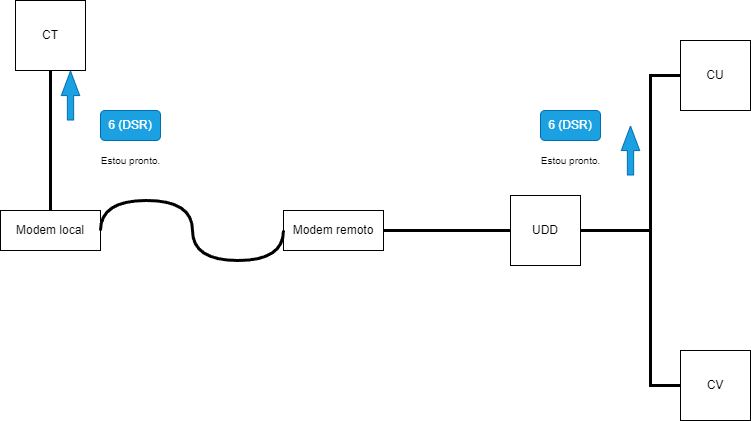

The diagram above was exported from draw.io. Its source (the exported page's mxGraphModel, read from the mxfile embedded in the PNG):
<mxGraphModel dx="792" dy="748" grid="1" gridSize="10" guides="1" tooltips="1" connect="1" arrows="1" fold="1" page="1" pageScale="1" pageWidth="827" pageHeight="1169" math="0" shadow="0">
  <root>
    <mxCell id="0" />
    <mxCell id="1" parent="0" />
    <mxCell id="N0B7f1GQi4oO9jO1ZdyZ-1" value="CT" style="whiteSpace=wrap;html=1;aspect=fixed;" vertex="1" parent="1">
      <mxGeometry x="45" y="130" width="70" height="70" as="geometry" />
    </mxCell>
    <mxCell id="N0B7f1GQi4oO9jO1ZdyZ-4" value="UDD" style="whiteSpace=wrap;html=1;aspect=fixed;" vertex="1" parent="1">
      <mxGeometry x="540" y="325" width="70" height="70" as="geometry" />
    </mxCell>
    <mxCell id="N0B7f1GQi4oO9jO1ZdyZ-5" value="CU" style="whiteSpace=wrap;html=1;aspect=fixed;" vertex="1" parent="1">
      <mxGeometry x="710" y="170" width="70" height="70" as="geometry" />
    </mxCell>
    <mxCell id="N0B7f1GQi4oO9jO1ZdyZ-6" value="CV" style="whiteSpace=wrap;html=1;aspect=fixed;" vertex="1" parent="1">
      <mxGeometry x="710" y="480" width="70" height="70" as="geometry" />
    </mxCell>
    <mxCell id="N0B7f1GQi4oO9jO1ZdyZ-7" value="" style="endArrow=none;html=1;rounded=0;exitX=0.5;exitY=1;exitDx=0;exitDy=0;entryX=0.5;entryY=0;entryDx=0;entryDy=0;strokeWidth=3;" edge="1" parent="1" source="N0B7f1GQi4oO9jO1ZdyZ-1" target="N0B7f1GQi4oO9jO1ZdyZ-12">
      <mxGeometry width="50" height="50" relative="1" as="geometry">
        <mxPoint x="380" y="410" as="sourcePoint" />
        <mxPoint x="170" y="355" as="targetPoint" />
      </mxGeometry>
    </mxCell>
    <mxCell id="N0B7f1GQi4oO9jO1ZdyZ-9" value="" style="endArrow=none;html=1;rounded=0;exitX=0;exitY=0.5;exitDx=0;exitDy=0;entryX=1;entryY=0.5;entryDx=0;entryDy=0;strokeWidth=3;" edge="1" parent="1" source="N0B7f1GQi4oO9jO1ZdyZ-4" target="N0B7f1GQi4oO9jO1ZdyZ-13">
      <mxGeometry width="50" height="50" relative="1" as="geometry">
        <mxPoint x="384" y="370" as="sourcePoint" />
        <mxPoint x="410" y="355" as="targetPoint" />
      </mxGeometry>
    </mxCell>
    <mxCell id="N0B7f1GQi4oO9jO1ZdyZ-10" value="" style="endArrow=none;html=1;rounded=0;exitX=0;exitY=0.5;exitDx=0;exitDy=0;entryX=1;entryY=0.5;entryDx=0;entryDy=0;strokeWidth=3;" edge="1" parent="1" source="N0B7f1GQi4oO9jO1ZdyZ-5" target="N0B7f1GQi4oO9jO1ZdyZ-4">
      <mxGeometry width="50" height="50" relative="1" as="geometry">
        <mxPoint x="550" y="370" as="sourcePoint" />
        <mxPoint x="464" y="370" as="targetPoint" />
        <Array as="points">
          <mxPoint x="680" y="205" />
          <mxPoint x="680" y="360" />
        </Array>
      </mxGeometry>
    </mxCell>
    <mxCell id="N0B7f1GQi4oO9jO1ZdyZ-11" value="" style="endArrow=none;html=1;rounded=0;exitX=0;exitY=0.5;exitDx=0;exitDy=0;entryX=1;entryY=0.5;entryDx=0;entryDy=0;strokeWidth=3;" edge="1" parent="1" source="N0B7f1GQi4oO9jO1ZdyZ-6" target="N0B7f1GQi4oO9jO1ZdyZ-4">
      <mxGeometry width="50" height="50" relative="1" as="geometry">
        <mxPoint x="560" y="380" as="sourcePoint" />
        <mxPoint x="474" y="380" as="targetPoint" />
        <Array as="points">
          <mxPoint x="680" y="515" />
          <mxPoint x="680" y="360" />
        </Array>
      </mxGeometry>
    </mxCell>
    <mxCell id="N0B7f1GQi4oO9jO1ZdyZ-12" value="Modem local&lt;br&gt;" style="rounded=0;whiteSpace=wrap;html=1;" vertex="1" parent="1">
      <mxGeometry x="30" y="340" width="100" height="40" as="geometry" />
    </mxCell>
    <mxCell id="N0B7f1GQi4oO9jO1ZdyZ-13" value="Modem remoto&lt;br&gt;" style="rounded=0;whiteSpace=wrap;html=1;" vertex="1" parent="1">
      <mxGeometry x="313" y="340" width="100" height="40" as="geometry" />
    </mxCell>
    <mxCell id="N0B7f1GQi4oO9jO1ZdyZ-15" value="" style="shape=flexArrow;endArrow=classic;html=1;rounded=0;width=6.290322580645161;endSize=7.8596774193548375;endWidth=11.082206035379812;fillColor=#1ba1e2;strokeColor=#006EAF;" edge="1" parent="1">
      <mxGeometry width="50" height="50" relative="1" as="geometry">
        <mxPoint x="100" y="250" as="sourcePoint" />
        <mxPoint x="100" y="200" as="targetPoint" />
      </mxGeometry>
    </mxCell>
    <mxCell id="N0B7f1GQi4oO9jO1ZdyZ-16" value="6 (DSR)" style="rounded=1;whiteSpace=wrap;html=1;fillColor=#1ba1e2;fontColor=#ffffff;strokeColor=#006EAF;" vertex="1" parent="1">
      <mxGeometry x="130" y="240" width="60" height="30" as="geometry" />
    </mxCell>
    <mxCell id="N0B7f1GQi4oO9jO1ZdyZ-17" value="&lt;font style=&quot;font-size: 10px;&quot;&gt;Estou pronto.&lt;br&gt;&lt;/font&gt;" style="text;html=1;align=center;verticalAlign=middle;resizable=0;points=[];autosize=1;strokeColor=none;fillColor=none;" vertex="1" parent="1">
      <mxGeometry x="120" y="275" width="80" height="30" as="geometry" />
    </mxCell>
    <mxCell id="N0B7f1GQi4oO9jO1ZdyZ-20" value="6 (DSR)" style="rounded=1;whiteSpace=wrap;html=1;fillColor=#1ba1e2;fontColor=#ffffff;strokeColor=#006EAF;" vertex="1" parent="1">
      <mxGeometry x="570" y="240" width="60" height="30" as="geometry" />
    </mxCell>
    <mxCell id="N0B7f1GQi4oO9jO1ZdyZ-21" value="&lt;font style=&quot;font-size: 10px;&quot;&gt;Estou pronto.&lt;br&gt;&lt;/font&gt;" style="text;html=1;align=center;verticalAlign=middle;resizable=0;points=[];autosize=1;strokeColor=none;fillColor=none;" vertex="1" parent="1">
      <mxGeometry x="560" y="275" width="80" height="30" as="geometry" />
    </mxCell>
    <mxCell id="N0B7f1GQi4oO9jO1ZdyZ-22" value="" style="endArrow=none;html=1;rounded=0;exitX=0;exitY=0.5;exitDx=0;exitDy=0;entryX=1;entryY=0.5;entryDx=0;entryDy=0;strokeWidth=3;edgeStyle=orthogonalEdgeStyle;curved=1;" edge="1" parent="1" source="N0B7f1GQi4oO9jO1ZdyZ-13" target="N0B7f1GQi4oO9jO1ZdyZ-12">
      <mxGeometry width="50" height="50" relative="1" as="geometry">
        <mxPoint x="90" y="210" as="sourcePoint" />
        <mxPoint x="90" y="350" as="targetPoint" />
        <Array as="points">
          <mxPoint x="313" y="390" />
          <mxPoint x="222" y="390" />
          <mxPoint x="222" y="330" />
          <mxPoint x="130" y="330" />
        </Array>
      </mxGeometry>
    </mxCell>
    <mxCell id="N0B7f1GQi4oO9jO1ZdyZ-27" value="" style="shape=flexArrow;endArrow=classic;html=1;rounded=0;width=6.290322580645161;endSize=7.8596774193548375;endWidth=11.082206035379812;fillColor=#1ba1e2;strokeColor=#006EAF;" edge="1" parent="1">
      <mxGeometry width="50" height="50" relative="1" as="geometry">
        <mxPoint x="660" y="305" as="sourcePoint" />
        <mxPoint x="660" y="255" as="targetPoint" />
      </mxGeometry>
    </mxCell>
  </root>
</mxGraphModel>